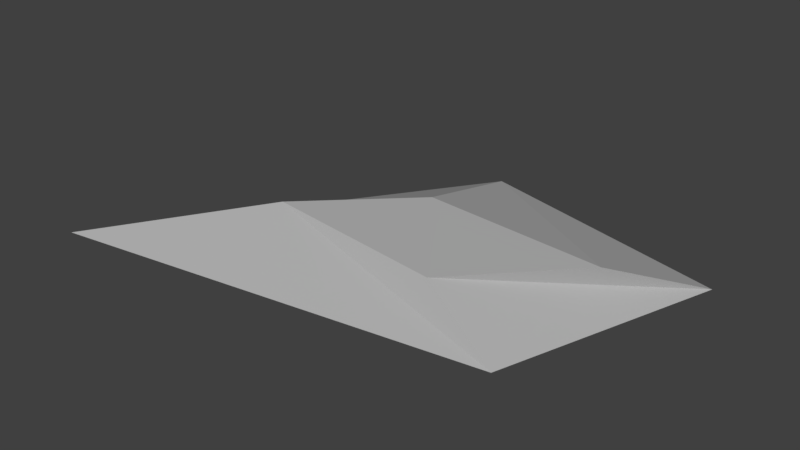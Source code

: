 # Source: Rock_Small_5.blend  (saved by Blender 2.79.0; exported with 4.5.12 LTS)
import bpy
from mathutils import Matrix  # noqa: F401  (used for matrix-valued properties, if any)

bpy.ops.wm.read_factory_settings(use_empty=True)
scene = bpy.context.scene
scene.name = 'Scene'

# ---- collections
col_collection_1 = bpy.data.collections.new('Collection 1'); scene.collection.children.link(col_collection_1)

# ---- materials (node trees are filled in below, after node groups)
mat_primary = bpy.data.materials.new('Primary')
mat_primary.alpha_threshold = 0.0
mat_primary.use_transparent_shadow = False
mat_primary.diffuse_color = (0.4575, 0.4575, 0.4575, 1.0)
mat_primary.roughness = 0.5
mat_primary.line_color = (0.0, 0.0, 0.0, 1.0)

# ---- material node trees

# ---- world
world_world = bpy.data.worlds.new('World'); scene.world = world_world
world_world.color = (0.05088, 0.05088, 0.05088)
world_world.use_sun_shadow = False
world_world.sun_shadow_jitter_overblur = 0.0
world_world.cycles.sampling_method = 'MANUAL'

# ---- meshes
me_cube = bpy.data.meshes.new('Cube')
me_cube.from_pydata([(-0.0233, 0.08775, 0.0), (0.1111, 0.05465, 0.0), (0.07427, -0.05786, 0.0), (-0.1472, -0.09089, 0.0), (-0.01076, 0.01278, 0.02231), (0.07896, 0.01289, 0.01746), (0.02943, -0.04117, 0.01812), (-0.06543, -0.02976, 0.01889)], [], [(0, 1, 2, 3), (4, 7, 6, 5), (0, 4, 5, 1), (1, 5, 6, 2), (2, 6, 7, 3), (4, 0, 3, 7)])
_uv = me_cube.uv_layers.new(name='UVMap')
_uv.uv.foreach_set('vector', [0.0, 0.0, 1.0, 0.0, 1.0, 1.0, 0.0, 1.0, 0.0, 0.0, 1.0, 0.0, 1.0, 1.0, 0.0, 1.0, 0.0, 0.0, 1.0, 0.0, 1.0, 1.0, 0.0, 1.0, 0.0, 0.0, 1.0, 0.0, 1.0, 1.0, 0.0, 1.0, 0.0, 0.0, 1.0, 0.0, 1.0, 1.0, 0.0, 1.0, 0.0, 0.0, 1.0, 0.0, 1.0, 1.0, 0.0, 1.0])
me_cube.materials.append(mat_primary)
me_cube.use_remesh_preserve_volume = False
me_cube.use_remesh_preserve_attributes = False
me_cube.use_mirror_vertex_groups = False
me_cube.update()

# ---- objects
ob_cube = bpy.data.objects.new('Cube', me_cube)

# ---- transforms, parenting, visibility, modifiers, constraints
ob_cube.location = (0.0, 0.0, 0.0)
ob_cube.lock_rotations_4d = False
ob_cube.empty_display_type = 'ARROWS'
ob_cube.lineart.crease_threshold = 0.0

# ---- collection membership
col_collection_1.objects.link(ob_cube)

# ---- scene / render settings (as saved in the file)
scene.frame_start = 1; scene.frame_end = 250; scene.frame_set(1)
scene.render.engine = 'BLENDER_EEVEE_NEXT'
scene.render.resolution_percentage = 50
scene.render.dither_intensity = 0.0
scene.cycles.use_denoising = False
scene.cycles.samples = 128
scene.cycles.sampling_pattern = 'TABULATED_SOBOL'
scene.cycles.use_adaptive_sampling = False
scene.cycles.use_light_tree = False
scene.cycles.blur_glossy = 0.0
scene.cycles.sample_clamp_indirect = 0.0
scene.view_settings.view_transform = 'Standard'
bpy.context.view_layer.update()

# ---- added for rendering (the .blend has no active camera and no usable light): camera, sun
cam_auto = bpy.data.cameras.new('AutoCamera')
cam_auto.lens = 50.0
cam_auto.sensor_width = 36.0
cam_auto.clip_end = 1000.0
ob_auto_camera = bpy.data.objects.new('AutoCamera', cam_auto)
scene.collection.objects.link(ob_auto_camera)
ob_auto_camera.location = (0.273319, -0.351197, 0.244239)
ob_auto_camera.rotation_euler = (1.09748, -7.21219e-08, 0.694738)
scene.camera = ob_auto_camera
light_auto_sun = bpy.data.lights.new('AutoSun', 'SUN')
light_auto_sun.energy = 3.0
light_auto_sun.angle = 0.0523599
ob_auto_sun = bpy.data.objects.new('AutoSun', light_auto_sun)
scene.collection.objects.link(ob_auto_sun)
ob_auto_sun.rotation_euler = (0.872665, 0.174533, 0.523599)
bpy.context.view_layer.update()
